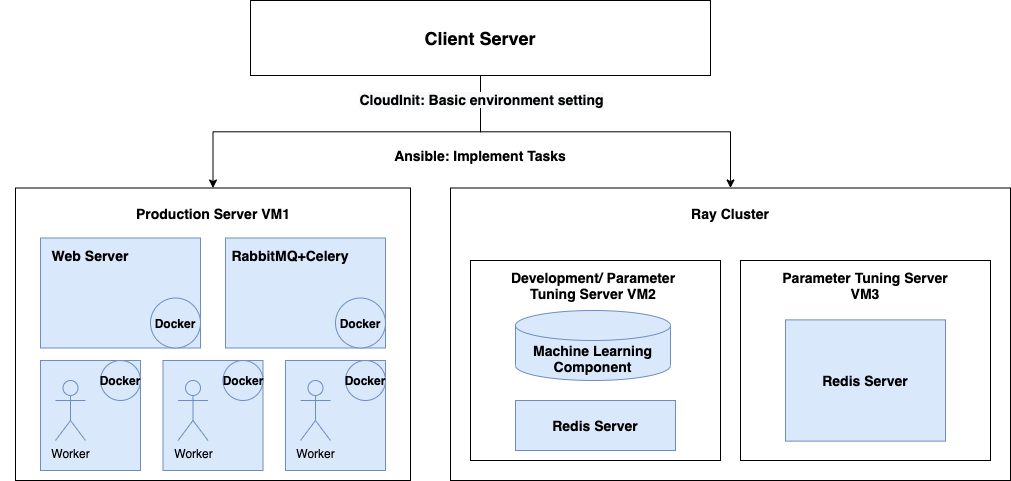

The diagram above was exported from draw.io. Its source (the exported page's mxGraphModel, read from the mxfile embedded in the PNG):
<mxGraphModel dx="1554" dy="848" grid="1" gridSize="10" guides="1" tooltips="1" connect="1" arrows="1" fold="1" page="1" pageScale="1" pageWidth="1654" pageHeight="1169" math="0" shadow="0">
  <root>
    <mxCell id="0" />
    <mxCell id="1" parent="0" />
    <mxCell id="B58GL3w9Prw6Eq5Hxo5m-1" value="" style="rounded=0;whiteSpace=wrap;html=1;" vertex="1" parent="1">
      <mxGeometry x="55" y="227.5" width="395" height="292.5" as="geometry" />
    </mxCell>
    <mxCell id="B58GL3w9Prw6Eq5Hxo5m-30" value="" style="rounded=0;whiteSpace=wrap;html=1;strokeColor=#6c8ebf;fillColor=#dae8fc;" vertex="1" parent="1">
      <mxGeometry x="80" y="400" width="100" height="110" as="geometry" />
    </mxCell>
    <mxCell id="B58GL3w9Prw6Eq5Hxo5m-5" value="" style="rounded=0;whiteSpace=wrap;html=1;" vertex="1" parent="1">
      <mxGeometry x="490" y="227.5" width="560" height="292.5" as="geometry" />
    </mxCell>
    <mxCell id="B58GL3w9Prw6Eq5Hxo5m-2" value="" style="rounded=0;whiteSpace=wrap;html=1;" vertex="1" parent="1">
      <mxGeometry x="510" y="300" width="250" height="200" as="geometry" />
    </mxCell>
    <mxCell id="B58GL3w9Prw6Eq5Hxo5m-3" value="" style="rounded=0;whiteSpace=wrap;html=1;" vertex="1" parent="1">
      <mxGeometry x="780" y="300" width="250" height="200" as="geometry" />
    </mxCell>
    <mxCell id="B58GL3w9Prw6Eq5Hxo5m-6" value="&lt;font style=&quot;font-size: 14px&quot;&gt;&lt;b&gt;Ray Cluster&lt;/b&gt;&lt;/font&gt;" style="text;html=1;strokeColor=none;fillColor=none;align=center;verticalAlign=middle;whiteSpace=wrap;rounded=0;" vertex="1" parent="1">
      <mxGeometry x="700" y="247.5" width="140" height="10" as="geometry" />
    </mxCell>
    <mxCell id="B58GL3w9Prw6Eq5Hxo5m-7" value="&lt;span style=&quot;font-size: 14px&quot;&gt;&lt;b&gt;Development/ Parameter Tuning Server VM2&lt;/b&gt;&lt;/span&gt;" style="text;html=1;strokeColor=none;fillColor=none;align=center;verticalAlign=middle;whiteSpace=wrap;rounded=0;" vertex="1" parent="1">
      <mxGeometry x="527.5" y="320" width="210" height="10" as="geometry" />
    </mxCell>
    <mxCell id="B58GL3w9Prw6Eq5Hxo5m-9" value="&lt;b style=&quot;font-size: 14px&quot;&gt;Parameter Tuning Server VM3&lt;/b&gt;" style="text;html=1;strokeColor=none;fillColor=none;align=center;verticalAlign=middle;whiteSpace=wrap;rounded=0;" vertex="1" parent="1">
      <mxGeometry x="810" y="310" width="190" height="30" as="geometry" />
    </mxCell>
    <mxCell id="B58GL3w9Prw6Eq5Hxo5m-10" value="&lt;span style=&quot;font-size: 14px&quot;&gt;&lt;b&gt;Production Server VM1&lt;/b&gt;&lt;/span&gt;" style="text;html=1;strokeColor=none;fillColor=none;align=center;verticalAlign=middle;whiteSpace=wrap;rounded=0;" vertex="1" parent="1">
      <mxGeometry x="162.5" y="247.5" width="180" height="10" as="geometry" />
    </mxCell>
    <mxCell id="B58GL3w9Prw6Eq5Hxo5m-13" value="" style="rounded=0;whiteSpace=wrap;html=1;fillColor=#dae8fc;strokeColor=#6c8ebf;" vertex="1" parent="1">
      <mxGeometry x="80" y="277.5" width="160" height="110" as="geometry" />
    </mxCell>
    <mxCell id="B58GL3w9Prw6Eq5Hxo5m-16" style="edgeStyle=orthogonalEdgeStyle;rounded=0;orthogonalLoop=1;jettySize=auto;html=1;" edge="1" parent="1" source="B58GL3w9Prw6Eq5Hxo5m-14" target="B58GL3w9Prw6Eq5Hxo5m-1">
      <mxGeometry relative="1" as="geometry" />
    </mxCell>
    <mxCell id="B58GL3w9Prw6Eq5Hxo5m-17" style="edgeStyle=orthogonalEdgeStyle;rounded=0;orthogonalLoop=1;jettySize=auto;html=1;" edge="1" parent="1" source="B58GL3w9Prw6Eq5Hxo5m-14" target="B58GL3w9Prw6Eq5Hxo5m-5">
      <mxGeometry relative="1" as="geometry" />
    </mxCell>
    <mxCell id="B58GL3w9Prw6Eq5Hxo5m-20" value="&lt;b style=&quot;font-size: 14px ; background-color: rgb(248 , 249 , 250)&quot;&gt;CloudInit: Basic environment setting&lt;/b&gt;" style="edgeLabel;html=1;align=center;verticalAlign=middle;resizable=0;points=[];" vertex="1" connectable="0" parent="B58GL3w9Prw6Eq5Hxo5m-17">
      <mxGeometry x="-0.8659" y="-1" relative="1" as="geometry">
        <mxPoint x="1" y="-1" as="offset" />
      </mxGeometry>
    </mxCell>
    <mxCell id="B58GL3w9Prw6Eq5Hxo5m-14" value="" style="rounded=0;whiteSpace=wrap;html=1;" vertex="1" parent="1">
      <mxGeometry x="290" y="40" width="460" height="75" as="geometry" />
    </mxCell>
    <mxCell id="B58GL3w9Prw6Eq5Hxo5m-15" value="&lt;b&gt;&lt;font style=&quot;font-size: 18px&quot;&gt;Client Server&lt;/font&gt;&lt;/b&gt;" style="text;html=1;strokeColor=none;fillColor=none;align=center;verticalAlign=middle;whiteSpace=wrap;rounded=0;" vertex="1" parent="1">
      <mxGeometry x="430" y="72.5" width="180" height="10" as="geometry" />
    </mxCell>
    <mxCell id="B58GL3w9Prw6Eq5Hxo5m-18" value="&lt;span style=&quot;font-size: 14px&quot;&gt;&lt;b&gt;Ansible: Implement Tasks&lt;/b&gt;&lt;/span&gt;" style="text;html=1;strokeColor=none;fillColor=none;align=center;verticalAlign=middle;whiteSpace=wrap;rounded=0;" vertex="1" parent="1">
      <mxGeometry x="430" y="190" width="180" height="10" as="geometry" />
    </mxCell>
    <mxCell id="B58GL3w9Prw6Eq5Hxo5m-21" value="&lt;span style=&quot;font-size: 14px&quot;&gt;&lt;b&gt;Web Server&lt;/b&gt;&lt;/span&gt;" style="text;html=1;strokeColor=none;fillColor=none;align=center;verticalAlign=middle;whiteSpace=wrap;rounded=0;" vertex="1" parent="1">
      <mxGeometry x="40" y="290" width="180" height="10" as="geometry" />
    </mxCell>
    <mxCell id="B58GL3w9Prw6Eq5Hxo5m-22" value="&lt;b&gt;Docker&lt;/b&gt;" style="ellipse;whiteSpace=wrap;html=1;aspect=fixed;fillColor=#dae8fc;strokeColor=#6c8ebf;" vertex="1" parent="1">
      <mxGeometry x="190" y="337.5" width="50" height="50" as="geometry" />
    </mxCell>
    <mxCell id="B58GL3w9Prw6Eq5Hxo5m-23" value="" style="rounded=0;whiteSpace=wrap;html=1;fillColor=#dae8fc;strokeColor=#6c8ebf;" vertex="1" parent="1">
      <mxGeometry x="265" y="277.5" width="160" height="110" as="geometry" />
    </mxCell>
    <mxCell id="B58GL3w9Prw6Eq5Hxo5m-24" value="&lt;span style=&quot;font-size: 14px&quot;&gt;&lt;b&gt;RabbitMQ+Celery&lt;/b&gt;&lt;/span&gt;" style="text;html=1;strokeColor=none;fillColor=none;align=center;verticalAlign=middle;whiteSpace=wrap;rounded=0;" vertex="1" parent="1">
      <mxGeometry x="240" y="290" width="180" height="10" as="geometry" />
    </mxCell>
    <mxCell id="B58GL3w9Prw6Eq5Hxo5m-25" value="&lt;b&gt;Docker&lt;/b&gt;" style="ellipse;whiteSpace=wrap;html=1;aspect=fixed;fillColor=#dae8fc;strokeColor=#6c8ebf;" vertex="1" parent="1">
      <mxGeometry x="375" y="337.5" width="50" height="50" as="geometry" />
    </mxCell>
    <mxCell id="B58GL3w9Prw6Eq5Hxo5m-28" value="Worker" style="shape=umlActor;verticalLabelPosition=bottom;verticalAlign=top;html=1;outlineConnect=0;rounded=0;strokeColor=#6c8ebf;fillColor=#dae8fc;" vertex="1" parent="1">
      <mxGeometry x="95" y="420" width="30" height="60" as="geometry" />
    </mxCell>
    <mxCell id="B58GL3w9Prw6Eq5Hxo5m-31" value="&lt;b&gt;Docker&lt;/b&gt;" style="ellipse;whiteSpace=wrap;html=1;aspect=fixed;fillColor=#dae8fc;strokeColor=#6c8ebf;" vertex="1" parent="1">
      <mxGeometry x="140" y="400" width="40" height="40" as="geometry" />
    </mxCell>
    <mxCell id="B58GL3w9Prw6Eq5Hxo5m-38" value="" style="rounded=0;whiteSpace=wrap;html=1;strokeColor=#6c8ebf;fillColor=#dae8fc;" vertex="1" parent="1">
      <mxGeometry x="202.5" y="400" width="100" height="110" as="geometry" />
    </mxCell>
    <mxCell id="B58GL3w9Prw6Eq5Hxo5m-39" value="Worker" style="shape=umlActor;verticalLabelPosition=bottom;verticalAlign=top;html=1;outlineConnect=0;rounded=0;strokeColor=#6c8ebf;fillColor=#dae8fc;" vertex="1" parent="1">
      <mxGeometry x="217.5" y="420" width="30" height="60" as="geometry" />
    </mxCell>
    <mxCell id="B58GL3w9Prw6Eq5Hxo5m-40" value="&lt;b&gt;Docker&lt;/b&gt;" style="ellipse;whiteSpace=wrap;html=1;aspect=fixed;fillColor=#dae8fc;strokeColor=#6c8ebf;" vertex="1" parent="1">
      <mxGeometry x="262.5" y="400" width="40" height="40" as="geometry" />
    </mxCell>
    <mxCell id="B58GL3w9Prw6Eq5Hxo5m-41" value="" style="rounded=0;whiteSpace=wrap;html=1;strokeColor=#6c8ebf;fillColor=#dae8fc;" vertex="1" parent="1">
      <mxGeometry x="325" y="400" width="100" height="110" as="geometry" />
    </mxCell>
    <mxCell id="B58GL3w9Prw6Eq5Hxo5m-42" value="Worker" style="shape=umlActor;verticalLabelPosition=bottom;verticalAlign=top;html=1;outlineConnect=0;rounded=0;strokeColor=#6c8ebf;fillColor=#dae8fc;" vertex="1" parent="1">
      <mxGeometry x="340" y="420" width="30" height="60" as="geometry" />
    </mxCell>
    <mxCell id="B58GL3w9Prw6Eq5Hxo5m-43" value="&lt;b&gt;Docker&lt;/b&gt;" style="ellipse;whiteSpace=wrap;html=1;aspect=fixed;fillColor=#dae8fc;strokeColor=#6c8ebf;" vertex="1" parent="1">
      <mxGeometry x="385" y="400" width="40" height="40" as="geometry" />
    </mxCell>
    <mxCell id="B58GL3w9Prw6Eq5Hxo5m-44" style="edgeStyle=orthogonalEdgeStyle;rounded=0;orthogonalLoop=1;jettySize=auto;html=1;exitX=0.5;exitY=1;exitDx=0;exitDy=0;" edge="1" parent="1" source="B58GL3w9Prw6Eq5Hxo5m-6" target="B58GL3w9Prw6Eq5Hxo5m-6">
      <mxGeometry relative="1" as="geometry" />
    </mxCell>
    <mxCell id="B58GL3w9Prw6Eq5Hxo5m-45" style="edgeStyle=orthogonalEdgeStyle;rounded=0;orthogonalLoop=1;jettySize=auto;html=1;exitX=0.5;exitY=1;exitDx=0;exitDy=0;" edge="1" parent="1" source="B58GL3w9Prw6Eq5Hxo5m-6" target="B58GL3w9Prw6Eq5Hxo5m-6">
      <mxGeometry relative="1" as="geometry" />
    </mxCell>
    <mxCell id="B58GL3w9Prw6Eq5Hxo5m-46" value="&lt;font style=&quot;font-size: 14px&quot;&gt;&lt;b&gt;Machine Learning Component&lt;/b&gt;&lt;/font&gt;" style="shape=cylinder3;whiteSpace=wrap;html=1;boundedLbl=1;backgroundOutline=1;size=15;rounded=0;strokeColor=#6c8ebf;fillColor=#dae8fc;" vertex="1" parent="1">
      <mxGeometry x="555" y="350" width="155" height="70" as="geometry" />
    </mxCell>
    <mxCell id="B58GL3w9Prw6Eq5Hxo5m-48" value="&lt;font style=&quot;font-size: 14px&quot;&gt;&lt;b&gt;Redis Server&lt;/b&gt;&lt;/font&gt;" style="rounded=0;whiteSpace=wrap;html=1;fillColor=#dae8fc;strokeColor=#6c8ebf;" vertex="1" parent="1">
      <mxGeometry x="555" y="440" width="160" height="50" as="geometry" />
    </mxCell>
    <mxCell id="B58GL3w9Prw6Eq5Hxo5m-49" value="&lt;b&gt;&lt;font style=&quot;font-size: 14px&quot;&gt;Redis Server&lt;/font&gt;&lt;/b&gt;" style="rounded=0;whiteSpace=wrap;html=1;fillColor=#dae8fc;strokeColor=#6c8ebf;" vertex="1" parent="1">
      <mxGeometry x="825" y="359.38" width="160" height="121.25" as="geometry" />
    </mxCell>
  </root>
</mxGraphModel>